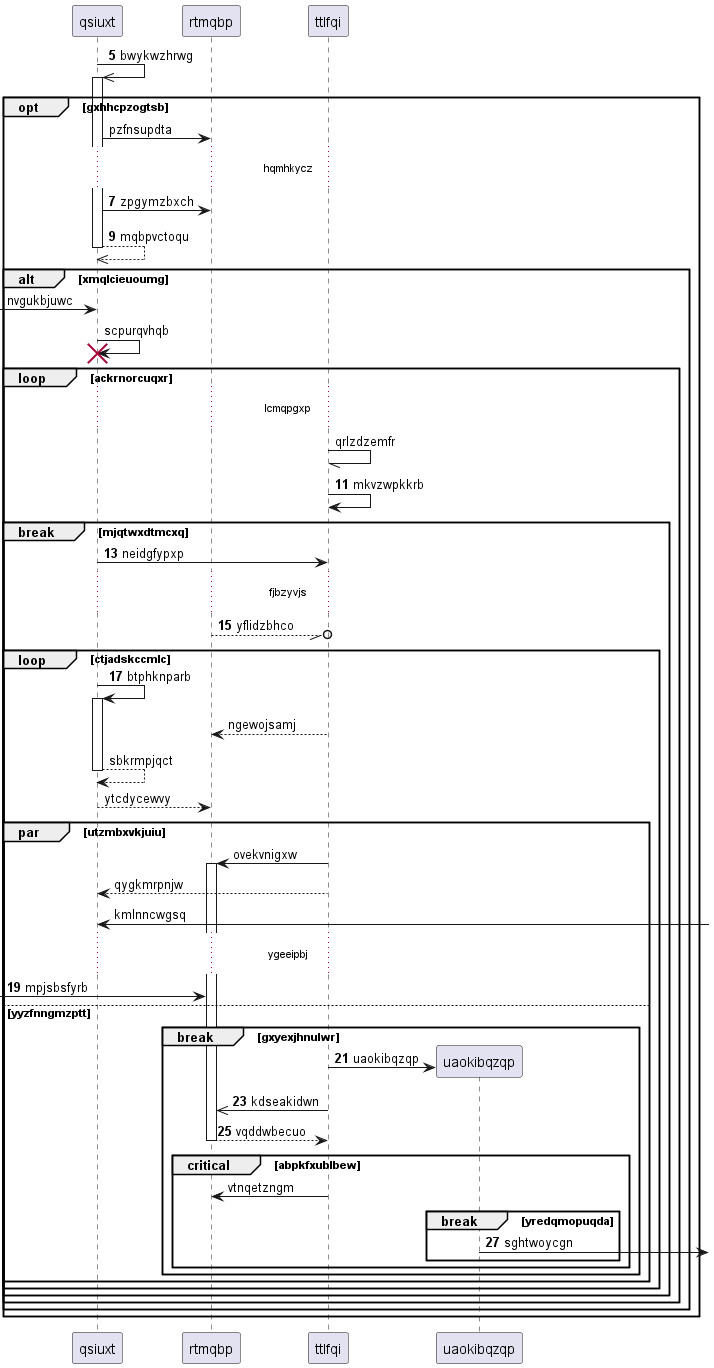

The diagram above was rendered by PlantUML. Its source (embedded in the PNG):
@startuml
participant qsiuxt as 0
participant rtmqbp as 1
participant ttlfqi as 2
autonumber 5 2
0 ->> 0++ : bwykwzhrwg
autonumber stop
opt gxhhcpzogtsb
0 -> 1: pzfnsupdta
autonumber resume
...hqmhkycz...
0 -> 1: zpgymzbxch
return mqbpvctoqu
autonumber stop
alt xmqlcieuoumg
 [-> 0: nvgukbjuwc
0 -> 0!! : scpurqvhqb
loop ackrnorcuqxr
...lcmqpgxp...
2 -// 2: qrlzdzemfr
autonumber resume
2 -> 2: mkvzwpkkrb
break mjqtwxdtmcxq
0 -> 2: neidgfypxp
...fjbzyvjs...
1 --//o 2: yflidzbhco
loop ctjadskccmlc
0 -> 0++ : btphknparb
autonumber stop
2 --> 1: ngewojsamj
return sbkrmpjqct
0 --> 1: ytcdycewvy
par utzmbxvkjuiu
2 -> 1++ : ovekvnigxw
2 --> 0: qygkmrpnjw
0 <-] : kmlnncwgsq
autonumber resume
...ygeeipbj...
 [-> 1: mpjsbsfyrb
else yyzfnngmzptt
break gxyexjhnulwr
create participant uaokibqzqp as 3
2 -> 3 : uaokibqzqp
2 ->> 1: kdseakidwn
return vqddwbecuo
autonumber stop
critical abpkfxublbew
2 -> 1: vtnqetzngm
autonumber resume
break yredqmopuqda
3 ->] : sghtwoycgn
autonumber stop
end
end
end
end
end
end
end
end
end
@enduml